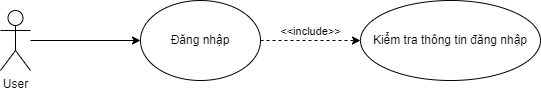

The diagram above was exported from draw.io. Its source (the exported page's mxGraphModel, read from the mxfile embedded in the PNG):
<mxGraphModel dx="954" dy="705" grid="1" gridSize="10" guides="1" tooltips="1" connect="1" arrows="1" fold="1" page="1" pageScale="1" pageWidth="850" pageHeight="1100" math="0" shadow="0">
  <root>
    <mxCell id="0" />
    <mxCell id="1" parent="0" />
    <mxCell id="dxewwiulJUFVReM9isdQ-1" value="User" style="shape=umlActor;verticalLabelPosition=bottom;verticalAlign=top;html=1;" parent="1" vertex="1">
      <mxGeometry x="190" y="190" width="30" height="60" as="geometry" />
    </mxCell>
    <mxCell id="dxewwiulJUFVReM9isdQ-2" value="Đăng nhập" style="ellipse;whiteSpace=wrap;html=1;" parent="1" vertex="1">
      <mxGeometry x="330" y="180" width="120" height="80" as="geometry" />
    </mxCell>
    <mxCell id="dxewwiulJUFVReM9isdQ-3" value="Kiểm tra thông tin đăng nhập" style="ellipse;whiteSpace=wrap;html=1;" parent="1" vertex="1">
      <mxGeometry x="550" y="180" width="180" height="80" as="geometry" />
    </mxCell>
    <mxCell id="dxewwiulJUFVReM9isdQ-5" value="" style="endArrow=classic;html=1;rounded=0;entryX=0;entryY=0.5;entryDx=0;entryDy=0;" parent="1" target="dxewwiulJUFVReM9isdQ-2" edge="1">
      <mxGeometry width="50" height="50" relative="1" as="geometry">
        <mxPoint x="220" y="220" as="sourcePoint" />
        <mxPoint x="250" y="190" as="targetPoint" />
      </mxGeometry>
    </mxCell>
    <mxCell id="dxewwiulJUFVReM9isdQ-6" value="" style="endArrow=classic;html=1;rounded=0;exitX=1;exitY=0.5;exitDx=0;exitDy=0;entryX=0;entryY=0.5;entryDx=0;entryDy=0;dashed=1;" parent="1" source="dxewwiulJUFVReM9isdQ-2" target="dxewwiulJUFVReM9isdQ-3" edge="1">
      <mxGeometry width="50" height="50" relative="1" as="geometry">
        <mxPoint x="440" y="260" as="sourcePoint" />
        <mxPoint x="490" y="210" as="targetPoint" />
      </mxGeometry>
    </mxCell>
    <mxCell id="dxewwiulJUFVReM9isdQ-7" value="&amp;lt;&amp;lt;include&amp;gt;&amp;gt;" style="edgeLabel;html=1;align=center;verticalAlign=middle;resizable=0;points=[];" parent="dxewwiulJUFVReM9isdQ-6" vertex="1" connectable="0">
      <mxGeometry x="-0.2514" y="2" relative="1" as="geometry">
        <mxPoint x="12" y="-8" as="offset" />
      </mxGeometry>
    </mxCell>
  </root>
</mxGraphModel>